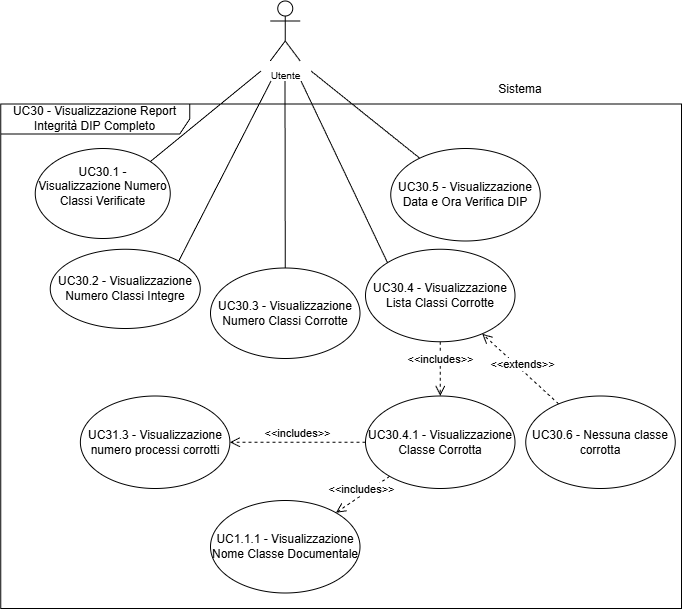

The diagram above was exported from draw.io. Its source (the exported page's mxGraphModel, read from the mxfile embedded in the PNG):
<mxGraphModel dx="1657" dy="780" grid="1" gridSize="10" guides="1" tooltips="1" connect="1" arrows="1" fold="1" page="1" pageScale="1" pageWidth="1169" pageHeight="827" math="0" shadow="0">
  <root>
    <mxCell id="0" />
    <mxCell id="1" parent="0" />
    <mxCell id="2" parent="1" style="ellipse;whiteSpace=wrap;html=1;" value="UC30.1 - Visualizzazione Numero Classi Verificate&lt;div&gt;&lt;br&gt;&lt;/div&gt;" vertex="1">
      <mxGeometry height="90" width="135" x="493.75" y="180" as="geometry" />
    </mxCell>
    <mxCell id="3" edge="1" parent="1" style="rounded=0;orthogonalLoop=1;jettySize=auto;html=1;entryX=1;entryY=0;entryDx=0;entryDy=0;strokeColor=default;endArrow=none;endFill=0;" target="2">
      <mxGeometry relative="1" as="geometry">
        <mxPoint x="719.5" y="102.5" as="sourcePoint" />
      </mxGeometry>
    </mxCell>
    <mxCell id="4" parent="1" style="shape=umlActor;verticalLabelPosition=bottom;verticalAlign=top;html=1;outlineConnect=0;" value="&lt;font style=&quot;font-size: 10px;&quot;&gt;Utente&lt;/font&gt;" vertex="1">
      <mxGeometry height="60" width="30" x="728.75" y="32.5" as="geometry" />
    </mxCell>
    <mxCell id="5" parent="1" style="shape=umlFrame;whiteSpace=wrap;html=1;pointerEvents=0;width=189;height=30;" value="&lt;span data-path-to-node=&quot;4,2,0&quot; data-index-in-node=&quot;49&quot;&gt;UC30 - Visualizzazione Report Integrità DIP Completo&lt;/span&gt;" vertex="1">
      <mxGeometry height="504.5" width="680.75" x="459.25" y="135.5" as="geometry" />
    </mxCell>
    <mxCell id="6" parent="1" style="ellipse;whiteSpace=wrap;html=1;" value=" UC30.2 - Visualizzazione Numero Classi Integre" vertex="1">
      <mxGeometry height="79.25" width="150" x="508.75" y="280.75" as="geometry" />
    </mxCell>
    <mxCell id="7" edge="1" parent="1" style="rounded=0;orthogonalLoop=1;jettySize=auto;html=1;entryX=1;entryY=0;entryDx=0;entryDy=0;strokeColor=default;endArrow=none;endFill=0;" target="6">
      <mxGeometry relative="1" as="geometry">
        <mxPoint x="729.5" y="112.5" as="sourcePoint" />
        <mxPoint x="511.75" y="245.5" as="targetPoint" />
      </mxGeometry>
    </mxCell>
    <mxCell id="8" parent="1" style="ellipse;whiteSpace=wrap;html=1;" value="UC30.3 - Visualizzazione Numero Classi Corrotte" vertex="1">
      <mxGeometry height="90.5" width="149.5" x="669" y="299.5" as="geometry" />
    </mxCell>
    <mxCell id="9" edge="1" parent="1" style="rounded=0;orthogonalLoop=1;jettySize=auto;html=1;entryX=0.5;entryY=0;entryDx=0;entryDy=0;strokeColor=default;endArrow=none;endFill=0;" target="8">
      <mxGeometry relative="1" as="geometry">
        <mxPoint x="743.5" y="112.5" as="sourcePoint" />
        <mxPoint x="507.75" y="346.5" as="targetPoint" />
      </mxGeometry>
    </mxCell>
    <mxCell id="10" parent="1" style="text;html=1;whiteSpace=wrap;strokeColor=none;fillColor=none;align=center;verticalAlign=middle;rounded=0;fontSize=10;" value="&lt;font style=&quot;font-size: 12px;&quot;&gt;Sistema&lt;/font&gt;" vertex="1">
      <mxGeometry height="30" width="60" x="948.75" y="105.5" as="geometry" />
    </mxCell>
    <mxCell id="11" parent="1" style="ellipse;whiteSpace=wrap;html=1;" value="UC30.4 - Visualizzazione Lista Classi Corrotte" vertex="1">
      <mxGeometry height="92.5" width="149.5" x="824" y="280.75" as="geometry" />
    </mxCell>
    <mxCell id="12" edge="1" parent="1" style="rounded=0;orthogonalLoop=1;jettySize=auto;html=1;strokeColor=default;endArrow=none;endFill=0;entryX=0;entryY=0;entryDx=0;entryDy=0;" target="11">
      <mxGeometry relative="1" as="geometry">
        <mxPoint x="759.5" y="112.5" as="sourcePoint" />
        <mxPoint x="448.75" y="630" as="targetPoint" />
      </mxGeometry>
    </mxCell>
    <mxCell id="13" parent="1" style="ellipse;whiteSpace=wrap;html=1;" value="UC30.5 - Visualizzazione Data e Ora Verifica DIP" vertex="1">
      <mxGeometry height="92.5" width="149.5" x="849.25" y="180" as="geometry" />
    </mxCell>
    <mxCell id="14" edge="1" parent="1" style="rounded=0;orthogonalLoop=1;jettySize=auto;html=1;strokeColor=default;endArrow=none;endFill=0;" target="13">
      <mxGeometry relative="1" as="geometry">
        <mxPoint x="769.5" y="102.5" as="sourcePoint" />
        <mxPoint x="538.75" y="737" as="targetPoint" />
      </mxGeometry>
    </mxCell>
    <mxCell id="15" parent="1" style="ellipse;whiteSpace=wrap;html=1;" value="UC30.4.1 - Visualizzazione Classe Corrotta" vertex="1">
      <mxGeometry height="92.5" width="149.5" x="824" y="427.5" as="geometry" />
    </mxCell>
    <mxCell id="16" parent="1" style="ellipse;whiteSpace=wrap;html=1;" value="UC1.1.1 - Visualizzazione Nome Classe Documentale" vertex="1">
      <mxGeometry height="92.5" width="149.5" x="669" y="532" as="geometry" />
    </mxCell>
    <mxCell id="17" parent="1" style="ellipse;whiteSpace=wrap;html=1;" value="&lt;div&gt;UC31.3 - Visualizzazione numero processi corrotti&lt;/div&gt;" vertex="1">
      <mxGeometry height="92.5" width="149.5" x="538.88" y="427.5" as="geometry" />
    </mxCell>
    <mxCell id="18" edge="1" parent="1" source="11" style="html=1;verticalAlign=bottom;endArrow=open;dashed=1;endSize=8;curved=0;rounded=0;" target="15" value="&amp;lt;&amp;lt;includes&amp;gt;&amp;gt;">
      <mxGeometry relative="1" x="0.0032" as="geometry">
        <mxPoint as="offset" />
        <mxPoint x="860" y="400" as="sourcePoint" />
        <mxPoint x="959" y="400" as="targetPoint" />
      </mxGeometry>
    </mxCell>
    <mxCell id="19" edge="1" parent="1" source="15" style="html=1;verticalAlign=bottom;endArrow=open;dashed=1;endSize=8;curved=0;rounded=0;" target="17" value="&amp;lt;&amp;lt;includes&amp;gt;&amp;gt;">
      <mxGeometry relative="1" x="0.0032" as="geometry">
        <mxPoint as="offset" />
        <mxPoint x="730" y="490" as="sourcePoint" />
        <mxPoint x="829" y="490" as="targetPoint" />
      </mxGeometry>
    </mxCell>
    <mxCell id="20" edge="1" parent="1" source="15" style="html=1;verticalAlign=bottom;endArrow=open;dashed=1;endSize=8;curved=0;rounded=0;" target="16" value="&amp;lt;&amp;lt;includes&amp;gt;&amp;gt;">
      <mxGeometry relative="1" x="0.1007" y="3" as="geometry">
        <mxPoint as="offset" />
        <mxPoint x="770" y="490" as="sourcePoint" />
        <mxPoint x="869" y="490" as="targetPoint" />
      </mxGeometry>
    </mxCell>
    <mxCell id="21" edge="1" parent="1" source="23" style="rounded=0;orthogonalLoop=1;jettySize=auto;html=1;endArrow=open;endFill=0;dashed=1;endSize=8;" target="11">
      <mxGeometry relative="1" as="geometry" />
    </mxCell>
    <mxCell id="22" connectable="0" parent="21" style="edgeLabel;html=1;align=center;verticalAlign=middle;resizable=0;points=[];" value="&amp;lt;&amp;lt;extends&amp;gt;&amp;gt;" vertex="1">
      <mxGeometry relative="1" x="0.0414" y="-4" as="geometry">
        <mxPoint as="offset" />
      </mxGeometry>
    </mxCell>
    <mxCell id="23" parent="1" style="ellipse;whiteSpace=wrap;html=1;" value="UC30.6 - Nessuna classe corrotta" vertex="1">
      <mxGeometry height="92.5" width="149.5" x="984.25" y="427.5" as="geometry" />
    </mxCell>
  </root>
</mxGraphModel>